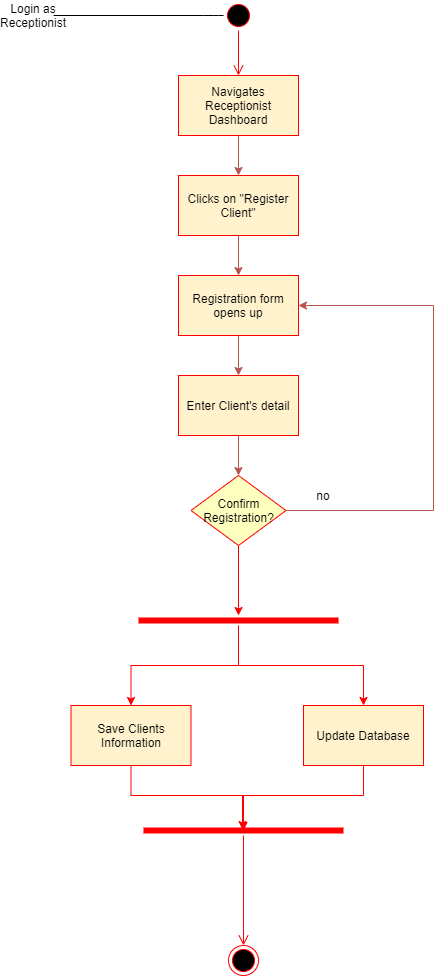

The diagram above was exported from draw.io. Its source (the exported page's mxGraphModel, read from the mxfile embedded in the PNG):
<mxGraphModel dx="1102" dy="525" grid="1" gridSize="10" guides="1" tooltips="1" connect="1" arrows="1" fold="1" page="1" pageScale="1" pageWidth="827" pageHeight="1169" math="0" shadow="0">
  <root>
    <mxCell id="0" />
    <mxCell id="1" parent="0" />
    <mxCell id="Jpr4KA2c3vG2bo99LK6M-2" value="" style="endArrow=none;html=1;exitX=1;exitY=0.5;exitDx=0;exitDy=0;entryX=0;entryY=0.5;entryDx=0;entryDy=0;" parent="1" source="Jpr4KA2c3vG2bo99LK6M-3" target="Jpr4KA2c3vG2bo99LK6M-4" edge="1">
      <mxGeometry width="50" height="50" relative="1" as="geometry">
        <mxPoint x="140" y="39" as="sourcePoint" />
        <mxPoint x="230" y="30" as="targetPoint" />
        <Array as="points">
          <mxPoint x="230" y="30" />
        </Array>
      </mxGeometry>
    </mxCell>
    <mxCell id="Jpr4KA2c3vG2bo99LK6M-3" value="Login as Receptionist" style="text;html=1;strokeColor=none;fillColor=none;align=center;verticalAlign=middle;whiteSpace=wrap;rounded=0;" parent="1" vertex="1">
      <mxGeometry x="30" y="20" width="40" height="20" as="geometry" />
    </mxCell>
    <mxCell id="Jpr4KA2c3vG2bo99LK6M-4" value="" style="ellipse;html=1;shape=startState;fillColor=#000000;strokeColor=#ff0000;" parent="1" vertex="1">
      <mxGeometry x="240" y="15" width="30" height="30" as="geometry" />
    </mxCell>
    <mxCell id="Jpr4KA2c3vG2bo99LK6M-5" value="" style="edgeStyle=orthogonalEdgeStyle;html=1;verticalAlign=bottom;endArrow=open;endSize=8;strokeColor=#ff0000;entryX=0.5;entryY=0;entryDx=0;entryDy=0;" parent="1" source="Jpr4KA2c3vG2bo99LK6M-4" target="Jpr4KA2c3vG2bo99LK6M-7" edge="1">
      <mxGeometry relative="1" as="geometry">
        <mxPoint x="255" y="140" as="targetPoint" />
        <Array as="points" />
      </mxGeometry>
    </mxCell>
    <mxCell id="Jpr4KA2c3vG2bo99LK6M-9" style="edgeStyle=orthogonalEdgeStyle;rounded=0;orthogonalLoop=1;jettySize=auto;html=1;entryX=0.5;entryY=0;entryDx=0;entryDy=0;fillColor=#f8cecc;strokeColor=#b85450;" parent="1" source="Jpr4KA2c3vG2bo99LK6M-7" target="Jpr4KA2c3vG2bo99LK6M-8" edge="1">
      <mxGeometry relative="1" as="geometry" />
    </mxCell>
    <mxCell id="Jpr4KA2c3vG2bo99LK6M-7" value="&lt;span&gt;Navigates Receptionist Dashboard&lt;/span&gt;" style="rounded=0;whiteSpace=wrap;html=1;fillColor=#fff2cc;strokeColor=#FF0000;" parent="1" vertex="1">
      <mxGeometry x="195" y="90" width="120" height="60" as="geometry" />
    </mxCell>
    <mxCell id="Jpr4KA2c3vG2bo99LK6M-11" style="edgeStyle=orthogonalEdgeStyle;rounded=0;orthogonalLoop=1;jettySize=auto;html=1;entryX=0.5;entryY=0;entryDx=0;entryDy=0;fillColor=#f8cecc;strokeColor=#b85450;" parent="1" source="Jpr4KA2c3vG2bo99LK6M-8" target="Jpr4KA2c3vG2bo99LK6M-10" edge="1">
      <mxGeometry relative="1" as="geometry" />
    </mxCell>
    <mxCell id="Jpr4KA2c3vG2bo99LK6M-8" value="&lt;span style=&quot;background-color: rgb(255 , 242 , 204)&quot;&gt;&lt;span style=&quot;color: rgb(0 , 0 , 0) ; font-family: &amp;#34;helvetica&amp;#34; ; font-size: 12px ; font-style: normal ; font-weight: 400 ; letter-spacing: normal ; text-align: center ; text-indent: 0px ; text-transform: none ; word-spacing: 0px ; display: inline ; float: none&quot;&gt;Clicks on &quot;Register Client&lt;/span&gt;&lt;span style=&quot;color: rgb(0 , 0 , 0) ; font-family: &amp;#34;helvetica&amp;#34; ; font-size: 12px ; font-style: normal ; font-weight: 400 ; letter-spacing: normal ; text-align: center ; text-indent: 0px ; text-transform: none ; word-spacing: 0px ; display: inline ; float: none&quot;&gt;&quot;&lt;/span&gt;&lt;/span&gt;" style="rounded=0;whiteSpace=wrap;html=1;fillColor=#fff2cc;strokeColor=#FF0000;" parent="1" vertex="1">
      <mxGeometry x="195" y="190" width="120" height="60" as="geometry" />
    </mxCell>
    <mxCell id="Jpr4KA2c3vG2bo99LK6M-13" style="edgeStyle=orthogonalEdgeStyle;rounded=0;orthogonalLoop=1;jettySize=auto;html=1;fillColor=#f8cecc;strokeColor=#b85450;" parent="1" source="Jpr4KA2c3vG2bo99LK6M-10" target="Jpr4KA2c3vG2bo99LK6M-12" edge="1">
      <mxGeometry relative="1" as="geometry" />
    </mxCell>
    <mxCell id="Jpr4KA2c3vG2bo99LK6M-10" value="Registration form opens up" style="rounded=0;whiteSpace=wrap;html=1;fillColor=#fff2cc;strokeColor=#FF0000;" parent="1" vertex="1">
      <mxGeometry x="195" y="290" width="120" height="60" as="geometry" />
    </mxCell>
    <mxCell id="Jpr4KA2c3vG2bo99LK6M-17" style="edgeStyle=orthogonalEdgeStyle;rounded=0;orthogonalLoop=1;jettySize=auto;html=1;entryX=0.5;entryY=0;entryDx=0;entryDy=0;fillColor=#f8cecc;strokeColor=#b85450;" parent="1" source="Jpr4KA2c3vG2bo99LK6M-12" target="Jpr4KA2c3vG2bo99LK6M-14" edge="1">
      <mxGeometry relative="1" as="geometry" />
    </mxCell>
    <mxCell id="Jpr4KA2c3vG2bo99LK6M-12" value="Enter Client's detail" style="rounded=0;whiteSpace=wrap;html=1;fillColor=#fff2cc;strokeColor=#FF0000;" parent="1" vertex="1">
      <mxGeometry x="195" y="390" width="120" height="60" as="geometry" />
    </mxCell>
    <mxCell id="Jpr4KA2c3vG2bo99LK6M-19" style="edgeStyle=orthogonalEdgeStyle;rounded=0;orthogonalLoop=1;jettySize=auto;html=1;exitX=1;exitY=0.5;exitDx=0;exitDy=0;entryX=1;entryY=0.5;entryDx=0;entryDy=0;fillColor=#f8cecc;strokeColor=#b85450;" parent="1" source="Jpr4KA2c3vG2bo99LK6M-14" target="Jpr4KA2c3vG2bo99LK6M-10" edge="1">
      <mxGeometry relative="1" as="geometry">
        <Array as="points">
          <mxPoint x="450" y="525" />
          <mxPoint x="450" y="320" />
        </Array>
      </mxGeometry>
    </mxCell>
    <mxCell id="Jpr4KA2c3vG2bo99LK6M-25" style="edgeStyle=orthogonalEdgeStyle;rounded=0;orthogonalLoop=1;jettySize=auto;html=1;strokeColor=#FF0000;" parent="1" source="Jpr4KA2c3vG2bo99LK6M-14" target="Jpr4KA2c3vG2bo99LK6M-23" edge="1">
      <mxGeometry relative="1" as="geometry" />
    </mxCell>
    <mxCell id="Jpr4KA2c3vG2bo99LK6M-14" value="Confirm Registration?" style="rhombus;whiteSpace=wrap;html=1;fillColor=#ffffc0;strokeColor=#ff0000;" parent="1" vertex="1">
      <mxGeometry x="207.5" y="490" width="95" height="70" as="geometry" />
    </mxCell>
    <mxCell id="Jpr4KA2c3vG2bo99LK6M-20" value="no" style="text;html=1;strokeColor=none;fillColor=none;align=center;verticalAlign=middle;whiteSpace=wrap;rounded=0;" parent="1" vertex="1">
      <mxGeometry x="320" y="500" width="40" height="20" as="geometry" />
    </mxCell>
    <mxCell id="Jpr4KA2c3vG2bo99LK6M-28" style="edgeStyle=orthogonalEdgeStyle;rounded=0;orthogonalLoop=1;jettySize=auto;html=1;strokeColor=#FF0000;" parent="1" source="Jpr4KA2c3vG2bo99LK6M-23" target="Jpr4KA2c3vG2bo99LK6M-26" edge="1">
      <mxGeometry relative="1" as="geometry" />
    </mxCell>
    <mxCell id="Jpr4KA2c3vG2bo99LK6M-29" style="edgeStyle=orthogonalEdgeStyle;rounded=0;orthogonalLoop=1;jettySize=auto;html=1;strokeColor=#FF0000;" parent="1" source="Jpr4KA2c3vG2bo99LK6M-23" target="Jpr4KA2c3vG2bo99LK6M-27" edge="1">
      <mxGeometry relative="1" as="geometry" />
    </mxCell>
    <mxCell id="Jpr4KA2c3vG2bo99LK6M-23" value="" style="shape=line;html=1;strokeWidth=6;strokeColor=#ff0000;fillColor=#FFF2CC;" parent="1" vertex="1">
      <mxGeometry x="155" y="630" width="200" height="10" as="geometry" />
    </mxCell>
    <mxCell id="Jpr4KA2c3vG2bo99LK6M-35" style="edgeStyle=orthogonalEdgeStyle;rounded=0;orthogonalLoop=1;jettySize=auto;html=1;entryX=0.5;entryY=0.5;entryDx=0;entryDy=0;entryPerimeter=0;strokeColor=#FF0000;" parent="1" source="Jpr4KA2c3vG2bo99LK6M-26" target="Jpr4KA2c3vG2bo99LK6M-31" edge="1">
      <mxGeometry relative="1" as="geometry" />
    </mxCell>
    <mxCell id="Jpr4KA2c3vG2bo99LK6M-26" value="Save Clients Information" style="rounded=0;whiteSpace=wrap;html=1;strokeColor=#FF0000;fillColor=#FFF2CC;" parent="1" vertex="1">
      <mxGeometry x="87.5" y="720" width="120" height="60" as="geometry" />
    </mxCell>
    <mxCell id="Jpr4KA2c3vG2bo99LK6M-36" style="edgeStyle=orthogonalEdgeStyle;rounded=0;orthogonalLoop=1;jettySize=auto;html=1;entryX=0.495;entryY=0.4;entryDx=0;entryDy=0;entryPerimeter=0;strokeColor=#FF0000;" parent="1" source="Jpr4KA2c3vG2bo99LK6M-27" target="Jpr4KA2c3vG2bo99LK6M-31" edge="1">
      <mxGeometry relative="1" as="geometry" />
    </mxCell>
    <mxCell id="Jpr4KA2c3vG2bo99LK6M-27" value="Update Database" style="rounded=0;whiteSpace=wrap;html=1;strokeColor=#FF0000;fillColor=#FFF2CC;" parent="1" vertex="1">
      <mxGeometry x="320" y="720" width="120" height="60" as="geometry" />
    </mxCell>
    <mxCell id="Jpr4KA2c3vG2bo99LK6M-31" value="" style="shape=line;html=1;strokeWidth=6;strokeColor=#ff0000;fillColor=#FFF2CC;" parent="1" vertex="1">
      <mxGeometry x="160" y="840" width="200" height="10" as="geometry" />
    </mxCell>
    <mxCell id="Jpr4KA2c3vG2bo99LK6M-32" value="" style="edgeStyle=orthogonalEdgeStyle;html=1;verticalAlign=bottom;endArrow=open;endSize=8;strokeColor=#ff0000;entryX=0.5;entryY=0;entryDx=0;entryDy=0;" parent="1" source="Jpr4KA2c3vG2bo99LK6M-31" target="Jpr4KA2c3vG2bo99LK6M-37" edge="1">
      <mxGeometry relative="1" as="geometry">
        <mxPoint x="260" y="930" as="targetPoint" />
      </mxGeometry>
    </mxCell>
    <mxCell id="Jpr4KA2c3vG2bo99LK6M-37" value="" style="ellipse;html=1;shape=endState;fillColor=#000000;strokeColor=#ff0000;" parent="1" vertex="1">
      <mxGeometry x="245" y="960" width="30" height="30" as="geometry" />
    </mxCell>
  </root>
</mxGraphModel>